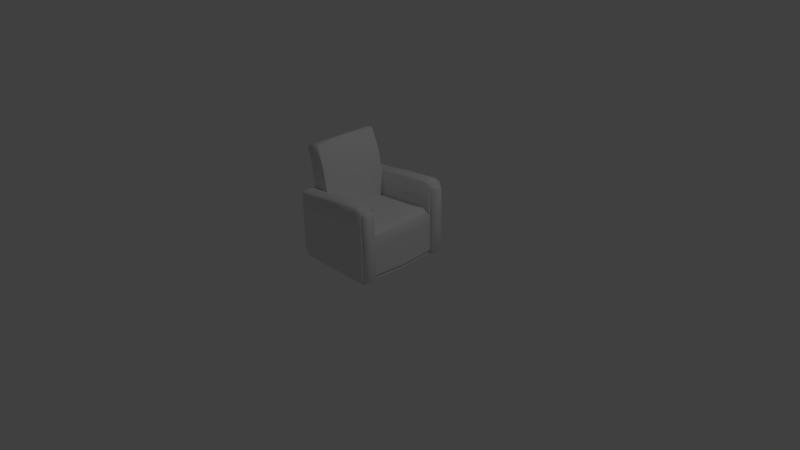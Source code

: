 # Source: Chair.blend  (saved by Blender 2.65.0; exported with 4.5.12 LTS)
import bpy
from mathutils import Matrix  # noqa: F401  (used for matrix-valued properties, if any)

bpy.ops.wm.read_factory_settings(use_empty=True)
scene = bpy.context.scene
scene.name = 'Scene'

# ---- collections
col_collection_1 = bpy.data.collections.new('Collection 1'); scene.collection.children.link(col_collection_1)

# ---- world
world_world = bpy.data.worlds.new('World'); scene.world = world_world
world_world.color = (0.05088, 0.05088, 0.05088)
world_world.use_sun_shadow = False
world_world.sun_shadow_jitter_overblur = 0.0
world_world.cycles.sampling_method = 'MANUAL'
world_world.cycles.sample_map_resolution = 256

# ---- cameras
cam_camera = bpy.data.cameras.new('Camera')
cam_camera.clip_end = 100.0
cam_camera.lens = 35.0
cam_camera.sensor_width = 32.0
cam_camera.sensor_height = 18.0
cam_camera.ortho_scale = 7.314
cam_camera.dof.focus_distance = 0.0
cam_camera.dof.aperture_fstop = 128.0

# ---- lights
light_lamp = bpy.data.lights.new('Lamp', 'POINT')
light_lamp.transmission_factor = 0.0
light_lamp.cutoff_distance = 30.0
light_lamp.energy = 100.0
light_lamp.shadow_buffer_clip_start = 1.001
light_lamp.shadow_soft_size = 0.1
light_lamp.shadow_maximum_resolution = 0.006
light_lamp.use_absolute_resolution = True
light_lamp.cycles.use_multiple_importance_sampling = False

# ---- meshes
me_plane = bpy.data.meshes.new('Plane')
me_plane.from_pydata([(0.9961, -1.214, 0.1646), (-1.0, -1.214, 0.1646), (0.9961, -1.214, 0.8906), (-1.0, -1.214, 0.8906), (0.9961, -0.8362, 0.1646), (-1.0, -0.8362, 0.1646), (0.9961, -0.8772, 0.8906), (-1.0, -0.8362, 0.8906), (0.9961, -1.173, 1.095), (-1.0, -1.214, 1.097), (0.9961, -0.8772, 1.085), (-1.0, -0.8362, 1.097), (0.9766, -1.214, 1.768), (-1.0, -1.214, 1.65), (0.9766, -0.8362, 1.768), (-1.0, -0.8362, 1.65), (-0.5738, -1.214, 0.1646), (-0.5738, -1.214, 0.8906), (-0.5738, -1.214, 1.097), (-0.5738, -0.8362, 1.097), (-0.5738, -1.214, 1.675), (-0.5738, -0.8362, 1.675), (0.8263, -0.8362, 1.832), (0.2131, -0.8362, 1.774), (-0.1804, -0.8362, 1.737), (0.8263, -1.214, 1.832), (0.2131, -1.214, 1.774), (-0.1804, -1.214, 1.737), (-1.0, -0.9208, 1.687), (-1.0, -1.13, 1.687), (0.9961, -0.9208, 1.804), (0.9961, -1.13, 1.804), (-0.5738, -1.13, 1.712), (-0.5738, -0.9208, 1.712), (0.8263, -0.9208, 1.868), (0.8263, -1.13, 1.868), (0.2131, -0.9208, 1.811), (0.2131, -1.13, 1.811), (-0.1804, -0.9208, 1.774), (-0.1804, -1.13, 1.774), (0.8259, -0.8362, 1.214), (0.956, -1.17, 0.1574), (-0.956, -1.17, 0.1574), (0.956, -0.8088, 0.1574), (-0.956, -0.8088, 0.1574), (-0.5486, -1.17, 0.1574), (0.956, -1.17, 0.04241), (-0.956, -1.17, 0.04241), (0.956, -0.8088, 0.04241), (-0.956, -0.8088, 0.04241), (-0.5486, -1.17, 0.04241), (-0.4849, -0.7398, 0.03749), (-1.073, -0.8362, 2.216), (-0.6874, -0.8365, 2.236), (-1.189, -0.8365, 2.575), (-0.8844, -0.823, 2.738), (-1.14, -0.8365, 2.648), (-0.5738, -0.7854, 1.675), (-1.0, -0.7854, 1.65), (-0.6696, -0.7854, 2.24), (-1.096, -0.7854, 2.215), (-0.8501, -0.7636, 2.69), (-1.219, -0.7854, 2.579), (-1.164, -0.7854, 2.66), (-0.9471, -0.7854, 2.748), (0.9961, -1.172, 0.1646), (0.9961, -1.173, 0.8906), (0.9961, -0.8799, 0.1646), (0.9961, -0.8362, 0.8906), (0.9961, -0.8362, 1.084), (0.9961, -1.214, 1.097), (0.9964, -1.121, 1.763), (0.9768, -1.173, 1.725), (0.9768, -0.8772, 1.725), (0.9964, -0.9293, 1.763), (1.044, -0.8772, 0.8906), (1.044, -1.173, 1.095), (1.044, -0.8772, 1.085), (1.044, -1.173, 0.07877), (1.044, -1.173, 0.8906), (1.044, -0.8772, 0.07877), (1.045, -1.121, 1.763), (1.025, -1.173, 1.725), (1.025, -0.8772, 1.725), (1.045, -0.9293, 1.763), (1.098, -0.9035, 0.9079), (1.098, -1.147, 1.098), (1.098, -0.9035, 1.089), (1.098, -1.147, 0.1386), (1.098, -1.147, 0.9079), (1.098, -0.9035, 0.1386), (1.098, -1.104, 1.72), (1.08, -1.147, 1.684), (1.08, -0.9035, 1.684), (1.098, -0.9463, 1.72), (0.956, -0.8811, 0.1574), (0.956, -0.8827, 0.04241), (0.9961, 1.214, 0.1646), (-1.0, 1.214, 0.1646), (0.9961, 1.214, 0.8906), (-1.0, 1.214, 0.8906), (0.9961, 0.8362, 0.1646), (-1.0, 0.8362, 0.1646), (0.9961, 0.8772, 0.8906), (-1.0, 0.8362, 0.8906), (0.9961, 1.173, 1.095), (-1.0, 1.214, 1.097), (0.9961, 0.8772, 1.085), (-1.0, 0.8362, 1.097), (0.9766, 1.214, 1.768), (-1.0, 1.214, 1.65), (0.9766, 0.8362, 1.768), (-1.0, 0.8362, 1.65), (-0.5738, 1.214, 0.1646), (-0.5738, 1.214, 0.8906), (-0.5738, 1.214, 1.097), (-0.5738, 0.8362, 1.097), (-0.5738, 1.214, 1.675), (-0.5738, 0.8362, 1.675), (0.8263, 0.8362, 1.832), (0.2131, 0.8362, 1.774), (-0.1804, 0.8362, 1.737), (0.8263, 1.214, 1.832), (0.2131, 1.214, 1.774), (-0.1804, 1.214, 1.737), (1.056, 0.0, 0.161), (-0.9443, 0.0, 0.161), (1.0, 0.0, 0.8906), (-1.0, 0.0, 0.8906), (1.0, 0.0, 1.084), (-1.0, 0.0, 1.097), (-0.5181, 0.0, 0.08307), (-0.5738, 0.0, 1.097), (-1.0, 0.9208, 1.687), (-1.0, 1.13, 1.687), (0.9961, 0.9208, 1.804), (0.9961, 1.13, 1.804), (-0.5738, 1.13, 1.712), (-0.5738, 0.9208, 1.712), (0.8263, 0.9208, 1.868), (0.8263, 1.13, 1.868), (0.2131, 0.9208, 1.811), (0.2131, 1.13, 1.811), (-0.1804, 0.9208, 1.774), (-0.1804, 1.13, 1.774), (0.8259, 0.8362, 1.214), (0.8259, 0.0, 1.214), (0.956, 1.17, 0.1574), (-0.956, 1.17, 0.1574), (0.956, 0.8088, 0.1574), (-0.956, 0.8088, 0.1574), (-0.5486, 1.17, 0.1574), (1.012, 0.0, 0.161), (-0.9003, 0.0, 0.161), (-0.4928, 0.0, 0.07583), (0.956, 1.17, 0.04241), (-0.956, 1.17, 0.04241), (0.956, 0.8088, 0.04241), (-0.956, 0.8088, 0.04241), (-0.5486, 1.17, 0.04241), (-0.4849, 0.7398, 0.03749), (1.012, 0.0, 0.04241), (-0.9003, 0.0, 0.04241), (-0.4928, 0.0, 0.04241), (-1.0, 0.0, 1.65), (-0.5738, 0.0, 1.675), (-1.073, 0.8362, 2.216), (-0.6874, 0.8365, 2.236), (-1.096, 0.0, 2.215), (-0.6696, 0.0, 2.24), (-1.189, 0.8365, 2.575), (-0.8844, 0.823, 2.738), (-1.219, 0.0, 2.579), (-1.14, 0.8365, 2.648), (-0.9471, 0.0, 2.748), (-1.164, 0.0, 2.66), (-0.5738, 0.7854, 1.675), (-1.0, 0.7854, 1.65), (-0.6696, 0.7854, 2.24), (-1.096, 0.7854, 2.215), (-0.8501, 0.7636, 2.69), (-1.219, 0.7854, 2.579), (-1.164, 0.7854, 2.66), (-0.9471, 0.7854, 2.748), (0.9961, 1.172, 0.1646), (0.9961, 1.173, 0.8906), (0.9961, 0.8799, 0.1646), (0.9961, 0.8362, 0.8906), (0.9961, 0.8362, 1.084), (0.9961, 1.214, 1.097), (0.9964, 1.121, 1.763), (0.9768, 1.173, 1.725), (0.9768, 0.8772, 1.725), (0.9964, 0.9293, 1.763), (1.044, 0.8772, 0.8906), (1.044, 1.173, 1.095), (1.044, 0.8772, 1.085), (1.044, 1.173, 0.07877), (1.044, 1.173, 0.8906), (1.044, 0.8772, 0.07877), (1.045, 1.121, 1.763), (1.025, 1.173, 1.725), (1.025, 0.8772, 1.725), (1.045, 0.9293, 1.763), (1.098, 0.9035, 0.9079), (1.098, 1.147, 1.098), (1.098, 0.9035, 1.089), (1.098, 1.147, 0.1386), (1.098, 1.147, 0.9079), (1.098, 0.9035, 0.1386), (1.098, 1.104, 1.72), (1.08, 1.147, 1.684), (1.08, 0.9035, 1.684), (1.098, 0.9463, 1.72), (0.956, 0.8811, 0.1574), (0.956, 0.8827, 0.04241), (-0.918, 0.0, 2.735), (-0.85, 0.0, 2.705)], [], [(5, 1, 3, 7), (16, 0, 2, 17), (16, 1, 42, 45), (7, 3, 9, 11), (126, 5, 7, 128), (66, 65, 78, 79), (29, 32, 33, 28), (10, 73, 83, 77), (128, 7, 11, 130), (17, 2, 70, 18), (19, 11, 15, 21), (13, 20, 32, 29), (1, 16, 17, 3), (125, 4, 43, 152), (3, 17, 18, 9), (28, 33, 21, 15), (9, 18, 20, 13), (24, 19, 21), (39, 32, 20, 27), (31, 35, 25, 12), (35, 37, 26, 25), (37, 39, 27, 26), (1, 5, 44, 42), (68, 127, 129, 69), (19, 40, 146, 132), (4, 125, 127, 68), (40, 69, 129, 146), (22, 14, 69), (12, 25, 70), (26, 70, 25), (18, 27, 20), (27, 18, 70, 26), (24, 21, 33, 38), (38, 33, 32, 39), (14, 22, 34, 30), (30, 34, 35, 31), (22, 23, 36, 34), (34, 36, 37, 35), (23, 24, 38, 36), (36, 38, 39, 37), (71, 72, 82, 81), (28, 15, 11), (29, 9, 13), (28, 11, 9, 29), (40, 22, 69), (40, 23, 22), (19, 24, 23, 40), (45, 42, 47, 50), (42, 44, 49, 47), (0, 16, 45, 41), (5, 126, 153, 44), (50, 51, 48, 96, 46), (47, 49, 51, 50), (51, 163, 161, 48), (49, 162, 163, 51), (152, 43, 48, 161), (44, 153, 162, 49), (95, 41, 46, 96), (41, 45, 50, 46), (165, 57, 21, 19, 132), (11, 15, 58), (63, 64, 174, 175), (57, 165, 169, 59), (58, 15, 52, 60), (15, 21, 53, 52), (60, 52, 54, 62), (62, 63, 175, 172), (52, 56, 54), (21, 57, 59, 53), (164, 58, 60, 168), (53, 59, 61, 55), (168, 60, 62, 172), (54, 56, 63, 62), (65, 66, 2, 0), (4, 67, 95, 43), (6, 67, 4, 68), (10, 6, 68, 69), (66, 8, 70, 2), (72, 71, 31, 12), (73, 10, 69, 14), (8, 72, 12, 70), (74, 73, 14, 30), (71, 74, 30, 31), (83, 84, 94, 93), (78, 80, 90, 88), (82, 76, 86, 92), (72, 8, 76, 82), (78, 65, 41, 46), (73, 74, 84, 83), (67, 6, 75, 80), (74, 71, 81, 84), (6, 10, 77, 75), (8, 66, 79, 76), (88, 90, 85, 89), (89, 85, 87, 86), (94, 91, 92, 86, 87, 93), (80, 75, 85, 90), (84, 81, 91, 94), (75, 77, 87, 85), (76, 79, 89, 86), (81, 82, 92, 91), (77, 83, 93, 87), (79, 78, 88, 89), (96, 80, 78, 46), (67, 80, 96, 95), (43, 95, 96, 48), (65, 0, 41), (59, 169, 217, 61), (64, 55, 216, 174), (216, 55, 61, 217), (56, 52, 53, 55), (56, 55, 64, 63), (130, 11, 58, 164), (102, 104, 100, 98), (113, 114, 99, 97), (113, 151, 148, 98), (104, 108, 106, 100), (126, 128, 104, 102), (185, 198, 197, 184), (134, 133, 138, 137), (107, 196, 202, 192), (128, 130, 108, 104), (114, 115, 189, 99), (116, 118, 112, 108), (110, 134, 137, 117), (98, 100, 114, 113), (125, 152, 149, 101), (100, 106, 115, 114), (133, 112, 118, 138), (106, 110, 117, 115), (121, 118, 116), (144, 124, 117, 137), (136, 109, 122, 140), (140, 122, 123, 142), (142, 123, 124, 144), (98, 148, 150, 102), (187, 188, 129, 127), (116, 132, 146, 145), (101, 187, 127, 125), (145, 146, 129, 188), (119, 188, 111), (126, 153, 154, 131), (109, 189, 122), (123, 122, 189), (115, 117, 124), (124, 123, 189, 115), (121, 143, 138, 118), (143, 144, 137, 138), (111, 135, 139, 119), (135, 136, 140, 139), (119, 139, 141, 120), (139, 140, 142, 141), (120, 141, 143, 121), (141, 142, 144, 143), (190, 200, 201, 191), (133, 108, 112), (134, 110, 106), (133, 134, 106, 108), (145, 188, 119), (145, 119, 120), (116, 145, 120, 121), (154, 163, 161, 152), (151, 159, 156, 148), (153, 162, 163, 154), (148, 156, 158, 150), (97, 147, 151, 113), (131, 154, 152, 125), (102, 150, 153, 126), (159, 155, 215, 157, 160), (156, 159, 160, 158), (160, 157, 161, 163), (158, 160, 163, 162), (152, 161, 157, 149), (150, 158, 162, 153), (214, 215, 155, 147), (147, 155, 159, 151), (165, 132, 116, 118, 176), (108, 177, 112), (182, 175, 174, 183), (176, 178, 169, 165), (177, 179, 166, 112), (112, 166, 167, 118), (179, 181, 170, 166), (181, 172, 175, 182), (166, 170, 173), (118, 167, 178, 176), (164, 168, 179, 177), (167, 171, 180, 178), (168, 172, 181, 179), (170, 181, 182, 173), (184, 97, 99, 185), (101, 149, 214, 186), (103, 187, 101, 186), (107, 188, 187, 103), (185, 99, 189, 105), (191, 109, 136, 190), (192, 111, 188, 107), (105, 189, 109, 191), (193, 135, 111, 192), (190, 136, 135, 193), (202, 212, 213, 203), (197, 207, 209, 199), (201, 211, 205, 195), (191, 201, 195, 105), (197, 155, 147, 184), (192, 202, 203, 193), (186, 199, 194, 103), (193, 203, 200, 190), (103, 194, 196, 107), (105, 195, 198, 185), (207, 208, 204, 209), (208, 205, 206, 204), (213, 212, 206, 205, 211, 210), (199, 209, 204, 194), (203, 213, 210, 200), (194, 204, 206, 196), (195, 205, 208, 198), (200, 210, 211, 201), (196, 206, 212, 202), (198, 208, 207, 197), (215, 155, 197, 199), (186, 214, 215, 199), (149, 157, 215, 214), (184, 147, 97), (178, 180, 217, 169), (183, 174, 216, 171), (216, 217, 180, 171), (173, 171, 167, 166), (173, 182, 183, 171), (130, 164, 177, 108)])
me_plane.polygons.foreach_set('use_smooth', [True] * 230)
_k = set([(19, 40), (19, 132), (116, 132), (116, 145)])
me_plane.attributes.new('sharp_edge', 'BOOLEAN', 'EDGE').data.foreach_set('value', [ (min(e.vertices), max(e.vertices)) in _k for e in me_plane.edges])
_uv = me_plane.uv_layers.new(name='UVMap')
_uv.uv.foreach_set('vector', [0.4069, 0.4582, 0.4699, 0.4582, 0.4699, 0.5792, 0.4069, 0.5792, 0.3875, 0.04001, 0.6198, 0.05459, 0.6248, 0.1663, 0.3778, 0.1707, 0.3875, 0.04001, 0.2955, 0.04612, 0.3044, 0.03521, 0.3948, 0.02598, 0.4069, 0.5792, 0.4699, 0.5792, 0.4699, 0.6135, 0.4069, 0.6135, 0.1464, 0.7853, 0.0001434, 0.784, 0.0003397, 0.6573, 0.1464, 0.6574, 0.7943, 0.4673, 0.7918, 0.3465, 0.7918, 0.3465, 0.7943, 0.4673, 0.0006311, 0.9488, 0.0727, 0.9485, 0.0726, 0.9839, 0.0006372, 0.9837, 0.8581, 0.5087, 0.8606, 0.6118, 0.8606, 0.6118, 0.8581, 0.5087, 0.1464, 0.6574, 0.0003397, 0.6573, 0.0003751, 0.6213, 0.1464, 0.6215, 0.3778, 0.1707, 0.6248, 0.1663, 0.6257, 0.1988, 0.3782, 0.2045, 0.394, 0.6213, 0.394, 0.6958, 0.2974, 0.6958, 0.293, 0.6213, 0.000211, 0.9332, 0.07207, 0.933, 0.0727, 0.9485, 0.0006311, 0.9488, 0.2955, 0.04612, 0.3875, 0.04001, 0.3778, 0.1707, 0.3047, 0.1727, 0.1426, 0.4592, 0.005357, 0.5098, 0.008398, 0.4896, 0.1424, 0.4374, 0.3047, 0.1727, 0.3778, 0.1707, 0.3782, 0.2045, 0.3066, 0.2073, 0.0006372, 0.9837, 0.0726, 0.9839, 0.07197, 0.9995, 0.000211, 0.9992, 0.3066, 0.2073, 0.3782, 0.2045, 0.3815, 0.2986, 0.3111, 0.298, 0.3708, 0.315, 0.2955, 0.4152, 0.3045, 0.3192, 0.1395, 0.9489, 0.0727, 0.9485, 0.07207, 0.933, 0.1388, 0.9335, 0.337, 0.9486, 0.3061, 0.9497, 0.3068, 0.9343, 0.3384, 0.9329, 0.3061, 0.9497, 0.2053, 0.9487, 0.2048, 0.9333, 0.3068, 0.9343, 0.2053, 0.9487, 0.1395, 0.9489, 0.1388, 0.9335, 0.2048, 0.9333, 0.4699, 0.4582, 0.4069, 0.4582, 0.4024, 0.4508, 0.4626, 0.4508, 0.7074, 0.1283, 0.8535, 0.128, 0.8535, 0.1617, 0.7075, 0.162, 0.7074, 0.4449, 0.7074, 0.1995, 0.8535, 0.1996, 0.8535, 0.4449, 0.707, 0.001548, 0.8535, 0.0001434, 0.8535, 0.128, 0.7074, 0.1283, 0.7074, 0.1995, 0.7075, 0.162, 0.8535, 0.1617, 0.8535, 0.1996, 0.5393, 0.3149, 0.5672, 0.3283, 0.5575, 0.4312, 0.6297, 0.3035, 0.603, 0.3145, 0.6257, 0.1988, 0.507, 0.3092, 0.6257, 0.1988, 0.603, 0.3145, 0.3782, 0.2045, 0.4447, 0.3056, 0.3815, 0.2986, 0.4447, 0.3056, 0.3782, 0.2045, 0.6257, 0.1988, 0.507, 0.3092, 0.1388, 0.9989, 0.07197, 0.9995, 0.0726, 0.9839, 0.1396, 0.9836, 0.1396, 0.9836, 0.0726, 0.9839, 0.0727, 0.9485, 0.1395, 0.9489, 0.3381, 0.9998, 0.307, 0.9982, 0.3064, 0.983, 0.3368, 0.9843, 0.3368, 0.9843, 0.3064, 0.983, 0.3061, 0.9497, 0.337, 0.9486, 0.307, 0.9982, 0.2047, 0.9992, 0.2053, 0.9838, 0.3064, 0.983, 0.3064, 0.983, 0.2053, 0.9838, 0.2053, 0.9487, 0.3061, 0.9497, 0.2047, 0.9992, 0.1388, 0.9989, 0.1396, 0.9836, 0.2053, 0.9838, 0.2053, 0.9838, 0.1396, 0.9836, 0.1395, 0.9489, 0.2053, 0.9487, 0.8116, 0.6191, 0.7961, 0.6133, 0.7961, 0.6133, 0.8116, 0.6191, 0.421, 0.7119, 0.4069, 0.7058, 0.4069, 0.6135, 0.4558, 0.7119, 0.4699, 0.6135, 0.4699, 0.7058, 0.421, 0.7119, 0.4069, 0.6135, 0.4699, 0.6135, 0.4558, 0.7119, 0.5297, 0.4175, 0.5393, 0.3149, 0.5575, 0.4312, 0.5297, 0.4175, 0.4367, 0.3149, 0.5393, 0.3149, 0.2955, 0.4152, 0.3708, 0.315, 0.4367, 0.3149, 0.5297, 0.4175, 0.3948, 0.02598, 0.3044, 0.03521, 0.3018, 0.009466, 0.393, 0.000211, 0.4626, 0.4508, 0.4024, 0.4508, 0.4024, 0.4316, 0.4626, 0.4316, 0.6198, 0.05459, 0.3875, 0.04001, 0.3948, 0.02598, 0.5925, 0.02601, 0.07174, 0.1292, 0.187, 0.2268, 0.1764, 0.2445, 0.07012, 0.1515, 0.7932, 0.06931, 0.8651, 0.07839, 0.8587, 0.3185, 0.8464, 0.3187, 0.7985, 0.3198, 0.7918, 0.00149, 0.8519, 0.000211, 0.8651, 0.07839, 0.7932, 0.06931, 0.03153, 0.2677, 0.1381, 0.312, 0.1272, 0.424, 0.000211, 0.466, 0.05495, 0.1706, 0.1553, 0.2508, 0.1381, 0.312, 0.03153, 0.2677, 0.1424, 0.4374, 0.008398, 0.4896, 0.000211, 0.466, 0.1272, 0.424, 0.07012, 0.1515, 0.1764, 0.2445, 0.1553, 0.2508, 0.05495, 0.1706, 0.847, 0.3379, 0.7989, 0.3389, 0.7985, 0.3198, 0.8464, 0.3187, 0.5925, 0.02601, 0.3948, 0.02598, 0.393, 0.000211, 0.5917, 0.0002115, 0.3556, 0.09631, 0.2254, 0.09592, 0.2129, 0.09595, 0.2164, 0.0001434, 0.3565, 0.0001439, 0.2059, 0.6183, 0.2039, 0.5229, 0.2163, 0.523, 0.2312, 0.3451, 0.2289, 0.3062, 0.3538, 0.308, 0.3535, 0.347, 0.2254, 0.09592, 0.3556, 0.09631, 0.3548, 0.1908, 0.2248, 0.1894, 0.2163, 0.523, 0.2039, 0.5229, 0.2067, 0.4292, 0.2179, 0.4293, 0.04132, 0.4285, 0.0001434, 0.3519, 0.1097, 0.3116, 0.1473, 0.3807, 0.2179, 0.4293, 0.2067, 0.4292, 0.219, 0.3585, 0.2297, 0.3604, 0.2297, 0.3604, 0.2312, 0.3451, 0.3535, 0.347, 0.3534, 0.364, 0.1473, 0.3807, 0.2222, 0.3431, 0.219, 0.3585, 0.2129, 0.09595, 0.2254, 0.09592, 0.2248, 0.1894, 0.2128, 0.1899, 0.3521, 0.5257, 0.2163, 0.523, 0.2179, 0.4293, 0.3529, 0.4295, 0.2128, 0.1899, 0.2248, 0.1894, 0.2299, 0.2783, 0.2177, 0.2922, 0.3529, 0.4295, 0.2179, 0.4293, 0.2297, 0.3604, 0.3534, 0.364, 0.219, 0.3585, 0.2222, 0.3431, 0.2312, 0.3451, 0.2297, 0.3604, 0.7918, 0.3465, 0.7943, 0.4673, 0.6248, 0.1663, 0.6198, 0.05459, 0.8547, 0.3451, 0.8474, 0.3453, 0.847, 0.3379, 0.8591, 0.3376, 0.8572, 0.466, 0.8547, 0.3451, 0.005357, 0.5098, 0.04836, 0.629, 0.8581, 0.5087, 0.8572, 0.466, 0.04836, 0.629, 0.06357, 0.6712, 0.7943, 0.4673, 0.7951, 0.5016, 0.6257, 0.1988, 0.6248, 0.1663, 0.7961, 0.6133, 0.8116, 0.6191, 0.337, 0.9486, 0.3384, 0.9329, 0.8606, 0.6118, 0.8581, 0.5087, 0.5575, 0.4312, 0.5672, 0.3283, 0.7951, 0.5016, 0.7961, 0.6133, 0.6297, 0.3035, 0.6257, 0.1988, 0.8464, 0.6184, 0.8606, 0.6118, 0.3381, 0.9998, 0.3368, 0.9843, 0.8116, 0.6191, 0.8464, 0.6184, 0.3368, 0.9843, 0.337, 0.9486, 0.8606, 0.6118, 0.8464, 0.6184, 0.8464, 0.6184, 0.8606, 0.6118, 0.7918, 0.3465, 0.8547, 0.3451, 0.8547, 0.3451, 0.7918, 0.3465, 0.7961, 0.6133, 0.7951, 0.5016, 0.7951, 0.5016, 0.7961, 0.6133, 0.7961, 0.6133, 0.7951, 0.5016, 0.7951, 0.5016, 0.7961, 0.6133, 0.7918, 0.3465, 0.7989, 0.3389, 0.5917, 0.0002115, 0.0, 0.0, 0.8606, 0.6118, 0.8464, 0.6184, 0.8464, 0.6184, 0.8606, 0.6118, 0.8547, 0.3451, 0.8572, 0.466, 0.8572, 0.466, 0.8547, 0.3451, 0.8464, 0.6184, 0.8116, 0.6191, 0.8116, 0.6191, 0.8464, 0.6184, 0.8572, 0.466, 0.8581, 0.5087, 0.8581, 0.5087, 0.8572, 0.466, 0.7951, 0.5016, 0.7943, 0.4673, 0.7943, 0.4673, 0.7951, 0.5016, 0.7918, 0.3465, 0.8547, 0.3451, 0.8572, 0.466, 0.7943, 0.4673, 0.7943, 0.4673, 0.8572, 0.466, 0.8581, 0.5087, 0.7951, 0.5016, 0.8464, 0.6184, 0.8116, 0.6191, 0.7961, 0.6133, 0.7951, 0.5016, 0.8581, 0.5087, 0.8606, 0.6118, 0.8547, 0.3451, 0.8572, 0.466, 0.8572, 0.466, 0.8547, 0.3451, 0.8464, 0.6184, 0.8116, 0.6191, 0.8116, 0.6191, 0.8464, 0.6184, 0.8572, 0.466, 0.8581, 0.5087, 0.8581, 0.5087, 0.8572, 0.466, 0.7951, 0.5016, 0.7943, 0.4673, 0.7943, 0.4673, 0.7951, 0.5016, 0.8116, 0.6191, 0.7961, 0.6133, 0.7961, 0.6133, 0.8116, 0.6191, 0.8581, 0.5087, 0.8606, 0.6118, 0.8606, 0.6118, 0.8581, 0.5087, 0.7943, 0.4673, 0.7918, 0.3465, 0.7918, 0.3465, 0.7943, 0.4673, 0.0, 0.0, 0.7918, 0.3465, 0.0, 0.0, 0.8464, 0.3187, 0.8547, 0.3451, 0.0, 0.0, 0.847, 0.3379, 0.8474, 0.3453, 0.8591, 0.3376, 0.847, 0.3379, 0.8464, 0.3187, 0.8587, 0.3185, 0.7988, 0.3463, 0.7918, 0.3465, 0.7989, 0.3389, 0.2248, 0.1894, 0.3548, 0.1908, 0.3541, 0.275, 0.2299, 0.2783, 0.2289, 0.3062, 0.2177, 0.2922, 0.354, 0.2911, 0.3538, 0.308, 0.354, 0.2911, 0.2177, 0.2922, 0.2299, 0.2783, 0.3541, 0.275, 0.2222, 0.3431, 0.1473, 0.3807, 0.1097, 0.3116, 0.2177, 0.2922, 0.2222, 0.3431, 0.2177, 0.2922, 0.2289, 0.3062, 0.2312, 0.3451, 0.3514, 0.621, 0.2059, 0.6183, 0.2163, 0.523, 0.3521, 0.5257, 0.4069, 0.4582, 0.4069, 0.5792, 0.4699, 0.5792, 0.4699, 0.4582, 0.3875, 0.04001, 0.3778, 0.1707, 0.6248, 0.1663, 0.6198, 0.05459, 0.3875, 0.04001, 0.3948, 0.02598, 0.3044, 0.03521, 0.2955, 0.04612, 0.4069, 0.5792, 0.4069, 0.6135, 0.4699, 0.6135, 0.4699, 0.5792, 0.1464, 0.7853, 0.1464, 0.6574, 0.2925, 0.6573, 0.2927, 0.784, 0.7943, 0.4673, 0.7943, 0.4673, 0.7918, 0.3465, 0.7918, 0.3465, 0.0006311, 0.9488, 0.0006372, 0.9837, 0.0726, 0.9839, 0.0727, 0.9485, 0.8581, 0.5087, 0.8581, 0.5087, 0.8606, 0.6118, 0.8606, 0.6118, 0.1464, 0.6574, 0.1464, 0.6215, 0.2925, 0.6213, 0.2925, 0.6573, 0.3778, 0.1707, 0.3782, 0.2045, 0.6257, 0.1988, 0.6248, 0.1663, 0.6861, 0.6213, 0.7872, 0.6213, 0.7828, 0.6958, 0.6861, 0.6958, 0.000211, 0.9332, 0.0006311, 0.9488, 0.0727, 0.9485, 0.07207, 0.933, 0.2955, 0.04612, 0.3047, 0.1727, 0.3778, 0.1707, 0.3875, 0.04001, 0.1426, 0.4592, 0.1424, 0.4374, 0.008398, 0.4896, 0.005357, 0.5098, 0.3047, 0.1727, 0.3066, 0.2073, 0.3782, 0.2045, 0.3778, 0.1707, 0.0006372, 0.9837, 0.000211, 0.9992, 0.07197, 0.9995, 0.0726, 0.9839, 0.3066, 0.2073, 0.3111, 0.298, 0.3815, 0.2986, 0.3782, 0.2045, 0.3708, 0.315, 0.3045, 0.3192, 0.2955, 0.4152, 0.1395, 0.9489, 0.1388, 0.9335, 0.07207, 0.933, 0.0727, 0.9485, 0.337, 0.9486, 0.3384, 0.9329, 0.3068, 0.9343, 0.3061, 0.9497, 0.3061, 0.9497, 0.3068, 0.9343, 0.2048, 0.9333, 0.2053, 0.9487, 0.2053, 0.9487, 0.2048, 0.9333, 0.1388, 0.9335, 0.1395, 0.9489, 0.4699, 0.4582, 0.4626, 0.4508, 0.4024, 0.4508, 0.4069, 0.4582, 0.9995, 0.1283, 0.9994, 0.162, 0.8535, 0.1617, 0.8535, 0.128, 0.9995, 0.4449, 0.8535, 0.4449, 0.8535, 0.1996, 0.9995, 0.1995, 0.9999, 0.001548, 0.9995, 0.1283, 0.8535, 0.128, 0.8535, 0.0001434, 0.9995, 0.1995, 0.8535, 0.1996, 0.8535, 0.1617, 0.9994, 0.162, 0.5393, 0.3149, 0.5575, 0.4312, 0.5672, 0.3283, 0.187, 0.2268, 0.1764, 0.2445, 0.1507, 0.3145, 0.1676, 0.2816, 0.6297, 0.3035, 0.6257, 0.1988, 0.603, 0.3145, 0.507, 0.3092, 0.603, 0.3145, 0.6257, 0.1988, 0.3782, 0.2045, 0.3815, 0.2986, 0.4447, 0.3056, 0.4447, 0.3056, 0.507, 0.3092, 0.6257, 0.1988, 0.3782, 0.2045, 0.1388, 0.9989, 0.1396, 0.9836, 0.0726, 0.9839, 0.07197, 0.9995, 0.1396, 0.9836, 0.1395, 0.9489, 0.0727, 0.9485, 0.0726, 0.9839, 0.3381, 0.9998, 0.3368, 0.9843, 0.3064, 0.983, 0.307, 0.9982, 0.3368, 0.9843, 0.337, 0.9486, 0.3061, 0.9497, 0.3064, 0.983, 0.307, 0.9982, 0.3064, 0.983, 0.2053, 0.9838, 0.2047, 0.9992, 0.3064, 0.983, 0.3061, 0.9497, 0.2053, 0.9487, 0.2053, 0.9838, 0.2047, 0.9992, 0.2053, 0.9838, 0.1396, 0.9836, 0.1388, 0.9989, 0.2053, 0.9838, 0.2053, 0.9487, 0.1395, 0.9489, 0.1396, 0.9836, 0.8116, 0.6191, 0.8116, 0.6191, 0.7961, 0.6133, 0.7961, 0.6133, 0.421, 0.7119, 0.4069, 0.6135, 0.4069, 0.7058, 0.4558, 0.7119, 0.4699, 0.7058, 0.4699, 0.6135, 0.421, 0.7119, 0.4558, 0.7119, 0.4699, 0.6135, 0.4069, 0.6135, 0.5297, 0.4175, 0.5575, 0.4312, 0.5393, 0.3149, 0.5297, 0.4175, 0.5393, 0.3149, 0.4367, 0.3149, 0.2955, 0.4152, 0.5297, 0.4175, 0.4367, 0.3149, 0.3708, 0.315, 0.1507, 0.3145, 0.1381, 0.312, 0.1272, 0.424, 0.1424, 0.4374, 0.3948, 0.02598, 0.393, 0.000211, 0.3018, 0.009466, 0.3044, 0.03521, 0.1764, 0.2445, 0.1553, 0.2508, 0.1381, 0.312, 0.1507, 0.3145, 0.4626, 0.4508, 0.4626, 0.4316, 0.4024, 0.4316, 0.4024, 0.4508, 0.6198, 0.05459, 0.5925, 0.02601, 0.3948, 0.02598, 0.3875, 0.04001, 0.1676, 0.2816, 0.1507, 0.3145, 0.1424, 0.4374, 0.1426, 0.4592, 0.07174, 0.1292, 0.07012, 0.1515, 0.1764, 0.2445, 0.187, 0.2268, 0.7932, 0.06931, 0.7985, 0.3198, 0.8464, 0.3187, 0.8587, 0.3185, 0.8651, 0.07839, 0.7918, 0.00149, 0.7932, 0.06931, 0.8651, 0.07839, 0.8519, 0.000211, 0.03153, 0.2677, 0.000211, 0.466, 0.1272, 0.424, 0.1381, 0.312, 0.05495, 0.1706, 0.03153, 0.2677, 0.1381, 0.312, 0.1553, 0.2508, 0.1424, 0.4374, 0.1272, 0.424, 0.000211, 0.466, 0.008398, 0.4896, 0.07012, 0.1515, 0.05495, 0.1706, 0.1553, 0.2508, 0.1764, 0.2445, 0.847, 0.3379, 0.8464, 0.3187, 0.7985, 0.3198, 0.7989, 0.3389, 0.5925, 0.02601, 0.5917, 0.0002115, 0.393, 0.000211, 0.3948, 0.02598, 0.3556, 0.09631, 0.3565, 0.0001439, 0.4965, 0.002785, 0.4981, 0.09835, 0.4857, 0.0981, 0.4968, 0.6206, 0.488, 0.5251, 0.5004, 0.5253, 0.4759, 0.347, 0.3535, 0.347, 0.3538, 0.308, 0.4788, 0.3082, 0.4857, 0.0981, 0.4848, 0.1915, 0.3548, 0.1908, 0.3556, 0.09631, 0.488, 0.5251, 0.4878, 0.4314, 0.4991, 0.4315, 0.5004, 0.5253, 0.6644, 0.4334, 0.5592, 0.384, 0.5979, 0.3155, 0.7068, 0.3575, 0.4878, 0.4314, 0.4771, 0.3624, 0.4879, 0.3606, 0.4991, 0.4315, 0.4771, 0.3624, 0.3534, 0.364, 0.3535, 0.347, 0.4759, 0.347, 0.5592, 0.384, 0.4879, 0.3606, 0.4849, 0.3452, 0.4981, 0.09835, 0.4967, 0.1922, 0.4848, 0.1915, 0.4857, 0.0981, 0.3521, 0.5257, 0.3529, 0.4295, 0.4878, 0.4314, 0.488, 0.5251, 0.4967, 0.1922, 0.4902, 0.2944, 0.4782, 0.2803, 0.4848, 0.1915, 0.3529, 0.4295, 0.3534, 0.364, 0.4771, 0.3624, 0.4878, 0.4314, 0.4879, 0.3606, 0.4771, 0.3624, 0.4759, 0.347, 0.4849, 0.3452, 0.7918, 0.3465, 0.6198, 0.05459, 0.6248, 0.1663, 0.7943, 0.4673, 0.8547, 0.3451, 0.8591, 0.3376, 0.847, 0.3379, 0.8474, 0.3453, 0.8572, 0.466, 0.04836, 0.629, 0.005357, 0.5098, 0.8547, 0.3451, 0.8581, 0.5087, 0.06357, 0.6712, 0.04836, 0.629, 0.8572, 0.466, 0.7943, 0.4673, 0.6248, 0.1663, 0.6257, 0.1988, 0.7951, 0.5016, 0.7961, 0.6133, 0.3384, 0.9329, 0.337, 0.9486, 0.8116, 0.6191, 0.8606, 0.6118, 0.5672, 0.3283, 0.5575, 0.4312, 0.8581, 0.5087, 0.7951, 0.5016, 0.6257, 0.1988, 0.6297, 0.3035, 0.7961, 0.6133, 0.8464, 0.6184, 0.3368, 0.9843, 0.3381, 0.9998, 0.8606, 0.6118, 0.8116, 0.6191, 0.337, 0.9486, 0.3368, 0.9843, 0.8464, 0.6184, 0.8606, 0.6118, 0.8606, 0.6118, 0.8464, 0.6184, 0.8464, 0.6184, 0.7918, 0.3465, 0.7918, 0.3465, 0.8547, 0.3451, 0.8547, 0.3451, 0.7961, 0.6133, 0.7961, 0.6133, 0.7951, 0.5016, 0.7951, 0.5016, 0.7961, 0.6133, 0.7961, 0.6133, 0.7951, 0.5016, 0.7951, 0.5016, 0.7918, 0.3465, 0.0, 0.0, 0.5917, 0.0002115, 0.7989, 0.3389, 0.8606, 0.6118, 0.8606, 0.6118, 0.8464, 0.6184, 0.8464, 0.6184, 0.8547, 0.3451, 0.8547, 0.3451, 0.8572, 0.466, 0.8572, 0.466, 0.8464, 0.6184, 0.8464, 0.6184, 0.8116, 0.6191, 0.8116, 0.6191, 0.8572, 0.466, 0.8572, 0.466, 0.8581, 0.5087, 0.8581, 0.5087, 0.7951, 0.5016, 0.7951, 0.5016, 0.7943, 0.4673, 0.7943, 0.4673, 0.7918, 0.3465, 0.7943, 0.4673, 0.8572, 0.466, 0.8547, 0.3451, 0.7943, 0.4673, 0.7951, 0.5016, 0.8581, 0.5087, 0.8572, 0.466, 0.8464, 0.6184, 0.8606, 0.6118, 0.8581, 0.5087, 0.7951, 0.5016, 0.7961, 0.6133, 0.8116, 0.6191, 0.8547, 0.3451, 0.8547, 0.3451, 0.8572, 0.466, 0.8572, 0.466, 0.8464, 0.6184, 0.8464, 0.6184, 0.8116, 0.6191, 0.8116, 0.6191, 0.8572, 0.466, 0.8572, 0.466, 0.8581, 0.5087, 0.8581, 0.5087, 0.7951, 0.5016, 0.7951, 0.5016, 0.7943, 0.4673, 0.7943, 0.4673, 0.8116, 0.6191, 0.8116, 0.6191, 0.7961, 0.6133, 0.7961, 0.6133, 0.8581, 0.5087, 0.8581, 0.5087, 0.8606, 0.6118, 0.8606, 0.6118, 0.7943, 0.4673, 0.7943, 0.4673, 0.7918, 0.3465, 0.7918, 0.3465, 0.0, 0.0, 0.8464, 0.3187, 0.0, 0.0, 0.7918, 0.3465, 0.8547, 0.3451, 0.8474, 0.3453, 0.847, 0.3379, 0.0, 0.0, 0.8591, 0.3376, 0.8587, 0.3185, 0.8464, 0.3187, 0.847, 0.3379, 0.7988, 0.3463, 0.7989, 0.3389, 0.7918, 0.3465, 0.4848, 0.1915, 0.4782, 0.2803, 0.3541, 0.275, 0.3548, 0.1908, 0.4788, 0.3082, 0.3538, 0.308, 0.354, 0.2911, 0.4902, 0.2944, 0.354, 0.2911, 0.3541, 0.275, 0.4782, 0.2803, 0.4902, 0.2944, 0.4849, 0.3452, 0.4902, 0.2944, 0.5979, 0.3155, 0.5592, 0.384, 0.4849, 0.3452, 0.4759, 0.347, 0.4788, 0.3082, 0.4902, 0.2944, 0.3514, 0.621, 0.3521, 0.5257, 0.488, 0.5251, 0.4968, 0.6206])
me_plane.use_remesh_preserve_volume = False
me_plane.use_remesh_preserve_attributes = False
me_plane.use_mirror_vertex_groups = False
me_plane.update()

# ---- objects
ob_plane = bpy.data.objects.new('Plane', me_plane)
ob_lamp = bpy.data.objects.new('Lamp', light_lamp)
ob_camera = bpy.data.objects.new('Camera', cam_camera)

# ---- transforms, parenting, visibility, modifiers, constraints
ob_plane.location = (0.0, 0.0, 0.0)
ob_plane.scale = (0.5466, 0.5466, 0.5466)
ob_plane.lineart.crease_threshold = 0.0
_m = ob_plane.modifiers.new('EdgeSplit', 'EDGE_SPLIT')
_m.split_angle = 1.222
ob_lamp.location = (4.076, 1.005, 5.904)
ob_lamp.rotation_euler = (0.6503, 0.05522, 1.866)
ob_lamp.lock_rotations_4d = False
ob_lamp.empty_display_type = 'ARROWS'
ob_lamp.color = (0.0, 0.0, 0.0, 0.0)
ob_lamp.lineart.crease_threshold = 0.0
ob_camera.location = (7.481, -6.508, 5.344)
ob_camera.rotation_euler = (1.109, 0.01082, 0.8149)
ob_camera.lock_rotations_4d = False
ob_camera.empty_display_type = 'ARROWS'
ob_camera.color = (0.0, 0.0, 0.0, 0.0)
ob_camera.display_type = 'WIRE'
ob_camera.lineart.crease_threshold = 0.0

# ---- collection membership
col_collection_1.objects.link(ob_plane)
col_collection_1.objects.link(ob_lamp)
col_collection_1.objects.link(ob_camera)

# ---- scene / render settings (as saved in the file)
scene.camera = ob_camera
scene.frame_start = 1; scene.frame_end = 250; scene.frame_set(1)
scene.render.engine = 'BLENDER_EEVEE_NEXT'
scene.render.image_settings.color_mode = 'RGB'
scene.render.image_settings.compression = 90
scene.render.resolution_percentage = 50
scene.render.dither_intensity = 0.0
scene.render.bake_margin = 2
scene.render.bake_bias = 0.0
scene.cycles.use_denoising = False
scene.cycles.samples = 10
scene.cycles.sampling_pattern = 'TABULATED_SOBOL'
scene.cycles.light_sampling_threshold = 0.0
scene.cycles.use_adaptive_sampling = False
scene.cycles.use_light_tree = False
scene.cycles.blur_glossy = 0.0
scene.cycles.volume_bounces = 1
scene.cycles.pixel_filter_type = 'GAUSSIAN'
scene.cycles.sample_clamp_indirect = 0.0
scene.view_settings.view_transform = 'Standard'
bpy.context.view_layer.update()
